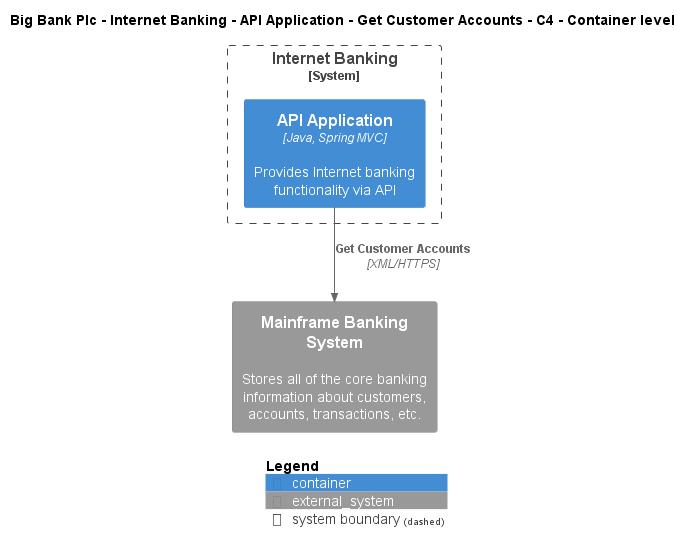

The diagram above was rendered by PlantUML. Its source (embedded in the PNG):
@startuml
!include ..\..\..\..\..\..\..\.c4s\C4_Container.puml

AddElementTag("c4interflow:lifecycle:new", $bgColor=green, $fontColor=#ffffff, $borderColor=green, $shadowing="False")
AddElementTag("c4interflow:lifecycle:changed", $bgColor=orange, $fontColor=#ffffff, $borderColor=orange, $shadowing="False")
AddElementTag("c4interflow:lifecycle:removed", $bgColor=red, $fontColor=#ffffff, $borderColor=red, $shadowing="False")

AddRelTag("c4interflow:lifecycle:new", $textColor=green, $lineColor=green)
AddRelTag("c4interflow:lifecycle:changed", $textColor=orange, $lineColor=orange)
AddRelTag("c4interflow:lifecycle:removed", $textColor=red, $lineColor=red)

SHOW_PERSON_PORTRAIT()
LAYOUT_TOP_DOWN()

skinparam linetype polyline

title Big Bank Plc - Internet Banking - API Application - Get Customer Accounts - C4 - Container level


System_Boundary(BigBankPlc.SoftwareSystems.InternetBanking, "Internet Banking") {
    Container(BigBankPlc.SoftwareSystems.InternetBanking.Containers.APIApplication, "API Application", "Java, Spring MVC", "Provides Internet banking functionality via API")
}
System_Ext(BigBankPlc.SoftwareSystems.MainframeBankingSystem, "Mainframe Banking System", "Stores all of the core banking information about customers, accounts, transactions, etc.")

Rel(BigBankPlc.SoftwareSystems.InternetBanking.Containers.APIApplication, BigBankPlc.SoftwareSystems.MainframeBankingSystem, "Get Customer Accounts", "XML/HTTPS", $tags="protocol:xml/https")


SHOW_LEGEND()
@enduml